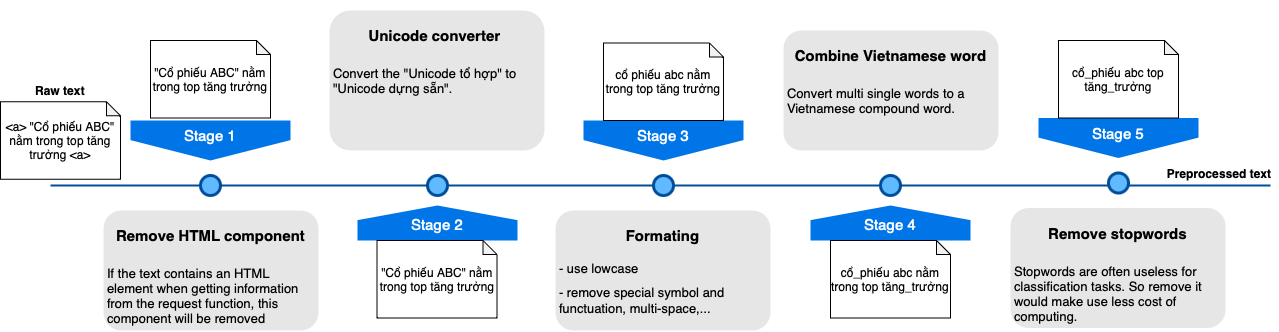

The diagram above was exported from draw.io. Its source (the exported page's mxGraphModel, read from the mxfile embedded in the PNG):
<mxGraphModel dx="1942" dy="660" grid="1" gridSize="10" guides="1" tooltips="1" connect="1" arrows="1" fold="1" page="1" pageScale="1" pageWidth="1100" pageHeight="850" background="none" math="0" shadow="0">
  <root>
    <mxCell id="0" />
    <mxCell id="1" parent="0" />
    <mxCell id="4ec97bd9e5d20128-1" value="" style="line;strokeWidth=2;html=1;fillColor=none;fontSize=28;fontColor=#004D99;strokeColor=#004D99;" parent="1" vertex="1">
      <mxGeometry x="40" y="400" width="1220" height="10" as="geometry" />
    </mxCell>
    <mxCell id="4ec97bd9e5d20128-5" value="Stage 1" style="shape=offPageConnector;whiteSpace=wrap;html=1;fillColor=#0075E8;fontSize=15;fontColor=#FFFFFF;size=0.5093750000000015;verticalAlign=top;strokeColor=none;" parent="1" vertex="1">
      <mxGeometry x="120" y="340" width="160" height="40" as="geometry" />
    </mxCell>
    <mxCell id="4ec97bd9e5d20128-6" value="&lt;span&gt;Stage 3&lt;/span&gt;" style="shape=offPageConnector;whiteSpace=wrap;html=1;fillColor=#0075E8;fontSize=15;fontColor=#FFFFFF;size=0.5093750000000015;verticalAlign=top;strokeColor=none;" parent="1" vertex="1">
      <mxGeometry x="573" y="340" width="160" height="40" as="geometry" />
    </mxCell>
    <mxCell id="4ec97bd9e5d20128-7" value="&lt;span&gt;Stage 2&lt;/span&gt;" style="shape=offPageConnector;whiteSpace=wrap;html=1;fillColor=#0075E8;fontSize=15;fontColor=#FFFFFF;size=0.4178571428571445;flipV=1;verticalAlign=bottom;strokeColor=none;spacingBottom=4;" parent="1" vertex="1">
      <mxGeometry x="347" y="425" width="160" height="35" as="geometry" />
    </mxCell>
    <mxCell id="4ec97bd9e5d20128-8" value="&lt;span&gt;Stage 4&lt;/span&gt;" style="shape=offPageConnector;whiteSpace=wrap;html=1;fillColor=#0075E8;fontSize=15;fontColor=#FFFFFF;size=0.4178571428571445;flipV=1;verticalAlign=bottom;strokeColor=none;spacingBottom=4;" parent="1" vertex="1">
      <mxGeometry x="800" y="425" width="160" height="35" as="geometry" />
    </mxCell>
    <mxCell id="4ec97bd9e5d20128-9" value="" style="ellipse;whiteSpace=wrap;html=1;fillColor=#61BAFF;fontSize=28;fontColor=#004D99;strokeWidth=3;strokeColor=#004D99;" parent="1" vertex="1">
      <mxGeometry x="190" y="395" width="20" height="20" as="geometry" />
    </mxCell>
    <mxCell id="4ec97bd9e5d20128-10" value="" style="ellipse;whiteSpace=wrap;html=1;fillColor=#61BAFF;fontSize=28;fontColor=#004D99;strokeWidth=3;strokeColor=#004D99;" parent="1" vertex="1">
      <mxGeometry x="417" y="395" width="20" height="20" as="geometry" />
    </mxCell>
    <mxCell id="4ec97bd9e5d20128-11" value="" style="ellipse;whiteSpace=wrap;html=1;fillColor=#61BAFF;fontSize=28;fontColor=#004D99;strokeWidth=3;strokeColor=#004D99;" parent="1" vertex="1">
      <mxGeometry x="643" y="395" width="20" height="20" as="geometry" />
    </mxCell>
    <mxCell id="4ec97bd9e5d20128-13" value="" style="ellipse;whiteSpace=wrap;html=1;fillColor=#61BAFF;fontSize=28;fontColor=#004D99;strokeWidth=3;strokeColor=#004D99;" parent="1" vertex="1">
      <mxGeometry x="870" y="395" width="20" height="20" as="geometry" />
    </mxCell>
    <mxCell id="4ec97bd9e5d20128-14" value="&lt;h1&gt;&lt;font style=&quot;font-size: 15px;&quot;&gt;Remove HTML component&lt;/font&gt;&lt;/h1&gt;&lt;p style=&quot;text-align: left;&quot;&gt;If the text contains an HTML element when getting information from the request function, this component will be removed&lt;br&gt;&lt;/p&gt;" style="text;html=1;spacing=5;spacingTop=-20;whiteSpace=wrap;overflow=hidden;strokeColor=none;strokeWidth=3;fillColor=#E6E6E6;fontSize=13;fontColor=#000000;align=center;rounded=1;" parent="1" vertex="1">
      <mxGeometry x="93" y="430" width="215" height="120" as="geometry" />
    </mxCell>
    <mxCell id="4ec97bd9e5d20128-16" value="&lt;h1&gt;&lt;font style=&quot;font-size: 15px;&quot;&gt;Unicode converter&amp;nbsp;&lt;/font&gt;&lt;/h1&gt;&lt;p style=&quot;text-align: left;&quot;&gt;Convert the &quot;Unicode tổ hợp&quot; to &quot;Unicode dựng sẵn&quot;.&lt;/p&gt;" style="text;html=1;spacing=5;spacingTop=-20;whiteSpace=wrap;overflow=hidden;strokeColor=none;strokeWidth=3;fillColor=#E6E6E6;fontSize=13;fontColor=#000000;align=center;rounded=1;" parent="1" vertex="1">
      <mxGeometry x="319" y="230" width="215" height="140" as="geometry" />
    </mxCell>
    <mxCell id="4ec97bd9e5d20128-17" value="&lt;h1&gt;&lt;font style=&quot;font-size: 15px;&quot;&gt;Formating&lt;/font&gt;&lt;/h1&gt;&lt;p style=&quot;text-align: left; line-height: 50%;&quot;&gt;- use lowcase&lt;/p&gt;&lt;p style=&quot;text-align: left; line-height: 130%;&quot;&gt;- remove special symbol and functuation, multi-space,...&lt;/p&gt;" style="text;html=1;spacing=5;spacingTop=-20;whiteSpace=wrap;overflow=hidden;strokeColor=none;strokeWidth=3;fillColor=#E6E6E6;fontSize=13;fontColor=#000000;align=center;rounded=1;" parent="1" vertex="1">
      <mxGeometry x="545" y="430" width="215" height="120" as="geometry" />
    </mxCell>
    <mxCell id="4ec97bd9e5d20128-18" value="&lt;h1&gt;&lt;font style=&quot;font-size: 15px;&quot;&gt;Combine Vietnamese word&lt;/font&gt;&lt;/h1&gt;&lt;p style=&quot;text-align: left;&quot;&gt;Convert multi single words to a Vietnamese compound word.&lt;/p&gt;" style="text;html=1;spacing=5;spacingTop=-20;whiteSpace=wrap;overflow=hidden;strokeColor=none;strokeWidth=3;fillColor=#E6E6E6;fontSize=13;fontColor=#000000;align=center;rounded=1;" parent="1" vertex="1">
      <mxGeometry x="773" y="250" width="215" height="120" as="geometry" />
    </mxCell>
    <mxCell id="7z4ZA3ZwPVsXslvGEEqz-1" value="&lt;span&gt;Stage 5&lt;/span&gt;" style="shape=offPageConnector;whiteSpace=wrap;html=1;fillColor=#0075E8;fontSize=15;fontColor=#FFFFFF;size=0.5093750000000015;verticalAlign=top;strokeColor=none;" parent="1" vertex="1">
      <mxGeometry x="1028" y="337.5" width="160" height="40" as="geometry" />
    </mxCell>
    <mxCell id="7z4ZA3ZwPVsXslvGEEqz-2" value="" style="ellipse;whiteSpace=wrap;html=1;fillColor=#61BAFF;fontSize=28;fontColor=#004D99;strokeWidth=3;strokeColor=#004D99;" parent="1" vertex="1">
      <mxGeometry x="1098" y="392.5" width="20" height="20" as="geometry" />
    </mxCell>
    <mxCell id="7z4ZA3ZwPVsXslvGEEqz-3" value="&lt;h1&gt;&lt;font style=&quot;font-size: 15px;&quot;&gt;Remove stopwords&lt;/font&gt;&lt;/h1&gt;&lt;p style=&quot;text-align: left;&quot;&gt;Stopwords are often useless for classification tasks. So remove it would make use less cost of computing.&lt;/p&gt;" style="text;html=1;spacing=5;spacingTop=-20;whiteSpace=wrap;overflow=hidden;strokeColor=none;strokeWidth=3;fillColor=#E6E6E6;fontSize=13;fontColor=#000000;align=center;rounded=1;" parent="1" vertex="1">
      <mxGeometry x="1000" y="427.5" width="215" height="120" as="geometry" />
    </mxCell>
    <mxCell id="7z4ZA3ZwPVsXslvGEEqz-4" value="Raw text" style="text;html=1;strokeColor=none;fillColor=none;align=center;verticalAlign=middle;whiteSpace=wrap;rounded=0;fontStyle=1" parent="1" vertex="1">
      <mxGeometry x="10" y="295" width="80" height="30" as="geometry" />
    </mxCell>
    <mxCell id="7z4ZA3ZwPVsXslvGEEqz-5" value="Preprocessed text" style="text;html=1;strokeColor=none;fillColor=none;align=center;verticalAlign=middle;whiteSpace=wrap;rounded=0;fontStyle=1" parent="1" vertex="1">
      <mxGeometry x="1150" y="377.5" width="118" height="30" as="geometry" />
    </mxCell>
    <mxCell id="7z4ZA3ZwPVsXslvGEEqz-6" value="&quot;Cổ phiếu ABC&quot; nằm trong top tăng trưởng" style="shape=note;whiteSpace=wrap;html=1;backgroundOutline=1;darkOpacity=0.05;size=14;" parent="1" vertex="1">
      <mxGeometry x="140" y="260" width="120" height="77.5" as="geometry" />
    </mxCell>
    <mxCell id="7z4ZA3ZwPVsXslvGEEqz-7" value="&quot;Cổ phiếu ABC&quot; nằm trong top tăng trưởng" style="shape=note;whiteSpace=wrap;html=1;backgroundOutline=1;darkOpacity=0.05;size=14;" parent="1" vertex="1">
      <mxGeometry x="366.5" y="460" width="120" height="77.5" as="geometry" />
    </mxCell>
    <mxCell id="7z4ZA3ZwPVsXslvGEEqz-8" value="&amp;lt;a&amp;gt; &quot;Cổ phiếu ABC&quot; nằm trong top tăng trưởng &amp;lt;a&amp;gt;" style="shape=note;whiteSpace=wrap;html=1;backgroundOutline=1;darkOpacity=0.05;size=14;" parent="1" vertex="1">
      <mxGeometry x="-10" y="321.25" width="120" height="77.5" as="geometry" />
    </mxCell>
    <mxCell id="7z4ZA3ZwPVsXslvGEEqz-9" value="cổ phiếu abc nằm trong top tăng trưởng" style="shape=note;whiteSpace=wrap;html=1;backgroundOutline=1;darkOpacity=0.05;size=14;" parent="1" vertex="1">
      <mxGeometry x="593" y="262.5" width="120" height="77.5" as="geometry" />
    </mxCell>
    <mxCell id="7z4ZA3ZwPVsXslvGEEqz-10" value="cổ_phiếu abc nằm trong top tăng_trưởng" style="shape=note;whiteSpace=wrap;html=1;backgroundOutline=1;darkOpacity=0.05;size=14;" parent="1" vertex="1">
      <mxGeometry x="820" y="460" width="120" height="77.5" as="geometry" />
    </mxCell>
    <mxCell id="7z4ZA3ZwPVsXslvGEEqz-11" value="cổ_phiếu abc top tăng_trưởng" style="shape=note;whiteSpace=wrap;html=1;backgroundOutline=1;darkOpacity=0.05;size=14;" parent="1" vertex="1">
      <mxGeometry x="1048" y="260" width="120" height="77.5" as="geometry" />
    </mxCell>
  </root>
</mxGraphModel>